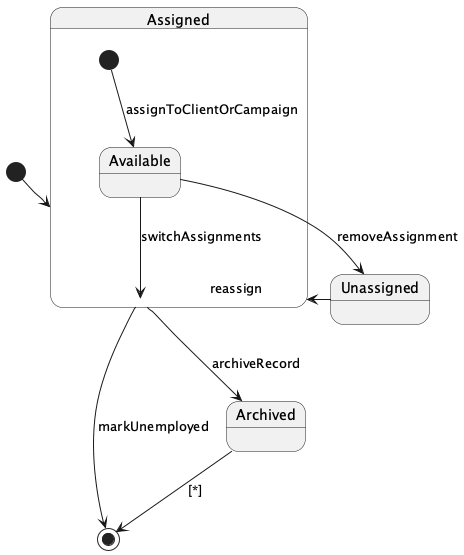

The diagram above was rendered by PlantUML. Its source (embedded in the PNG):
@startuml
[*] --> Assigned

state Assigned {
  [*] --> Available : assignToClientOrCampaign
}

Available --> Unassigned : removeAssignment
Available --> Assigned : switchAssignments

Unassigned --> Assigned : reassign

Assigned --> [*] : markUnemployed
Assigned --> Archived : archiveRecord

Archived --> [*] : [*]
@enduml